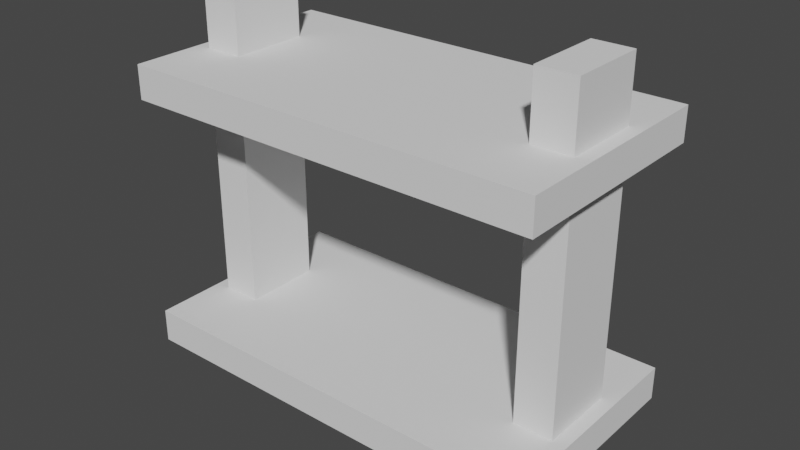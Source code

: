 # Source: simple_shelf_2.blend  (saved by Blender 3.2.14; exported with 4.5.12 LTS)
import bpy
from mathutils import Matrix  # noqa: F401  (used for matrix-valued properties, if any)

bpy.ops.wm.read_factory_settings(use_empty=True)
scene = bpy.context.scene
scene.name = 'Scene'

# ---- collections
col_collection = bpy.data.collections.new('Collection'); scene.collection.children.link(col_collection)

# ---- world
world_world = bpy.data.worlds.new('World'); scene.world = world_world
world_world.use_nodes = True; world_world.node_tree.nodes.clear()
_N = world_world.node_tree.nodes; _L = world_world.node_tree.links
n0 = _N.new('ShaderNodeOutputWorld'); n0.name = 'World Output'; n0.location = (300, 300)
n1 = _N.new('ShaderNodeBackground'); n1.name = 'Background'; n1.location = (10, 300)
n1.inputs[0].default_value = (0.05088, 0.05088, 0.05088, 1.0)
_L.new(n1.outputs[0], n0.inputs[0])
n0.is_active_output = True
world_world.color = (0.05088, 0.05088, 0.05088)
world_world.use_sun_shadow = False
world_world.sun_shadow_jitter_overblur = 0.0

# ---- meshes
me_cube_001 = bpy.data.meshes.new('Cube.001')
me_cube_001.from_pydata([(-1.0, -1.0, -1.0), (-1.0, -1.0, 1.0), (-1.0, 1.0, -1.0), (-1.0, 1.0, 1.0), (1.0, -1.0, -1.0), (1.0, -1.0, 1.0), (1.0, 1.0, -1.0), (1.0, 1.0, 1.0)], [], [(0, 1, 3, 2), (2, 3, 7, 6), (6, 7, 5, 4), (4, 5, 1, 0), (2, 6, 4, 0), (7, 3, 1, 5)])
_uv = me_cube_001.uv_layers.new(name='UVMap')
_uv.uv.foreach_set('vector', [0.375, 0.0, 0.625, 0.0, 0.625, 0.25, 0.375, 0.25, 0.375, 0.25, 0.625, 0.25, 0.625, 0.5, 0.375, 0.5, 0.375, 0.5, 0.625, 0.5, 0.625, 0.75, 0.375, 0.75, 0.375, 0.75, 0.625, 0.75, 0.625, 1.0, 0.375, 1.0, 0.125, 0.5, 0.375, 0.5, 0.375, 0.75, 0.125, 0.75, 0.625, 0.5, 0.875, 0.5, 0.875, 0.75, 0.625, 0.75])
me_cube_001.update()
me_cube_002 = bpy.data.meshes.new('Cube.002')
me_cube_002.from_pydata([(-1.0, -1.0, -1.0), (-1.0, -1.0, 1.0), (-1.0, 1.0, -1.0), (-1.0, 1.0, 1.0), (1.0, -1.0, -1.0), (1.0, -1.0, 1.0), (1.0, 1.0, -1.0), (1.0, 1.0, 1.0)], [], [(0, 1, 3, 2), (2, 3, 7, 6), (6, 7, 5, 4), (4, 5, 1, 0), (2, 6, 4, 0), (7, 3, 1, 5)])
_uv = me_cube_002.uv_layers.new(name='UVMap')
_uv.uv.foreach_set('vector', [0.375, 0.0, 0.625, 0.0, 0.625, 0.25, 0.375, 0.25, 0.375, 0.25, 0.625, 0.25, 0.625, 0.5, 0.375, 0.5, 0.375, 0.5, 0.625, 0.5, 0.625, 0.75, 0.375, 0.75, 0.375, 0.75, 0.625, 0.75, 0.625, 1.0, 0.375, 1.0, 0.125, 0.5, 0.375, 0.5, 0.375, 0.75, 0.125, 0.75, 0.625, 0.5, 0.875, 0.5, 0.875, 0.75, 0.625, 0.75])
me_cube_002.update()
me_cube_003 = bpy.data.meshes.new('Cube.003')
me_cube_003.from_pydata([(-1.0, -1.0, -1.0), (-1.0, -1.0, 1.0), (-1.0, 1.0, -1.0), (-1.0, 1.0, 1.0), (1.0, -1.0, -1.0), (1.0, -1.0, 1.0), (1.0, 1.0, -1.0), (1.0, 1.0, 1.0)], [], [(0, 1, 3, 2), (2, 3, 7, 6), (6, 7, 5, 4), (4, 5, 1, 0), (2, 6, 4, 0), (7, 3, 1, 5)])
_uv = me_cube_003.uv_layers.new(name='UVMap')
_uv.uv.foreach_set('vector', [0.375, 0.0, 0.625, 0.0, 0.625, 0.25, 0.375, 0.25, 0.375, 0.25, 0.625, 0.25, 0.625, 0.5, 0.375, 0.5, 0.375, 0.5, 0.625, 0.5, 0.625, 0.75, 0.375, 0.75, 0.375, 0.75, 0.625, 0.75, 0.625, 1.0, 0.375, 1.0, 0.125, 0.5, 0.375, 0.5, 0.375, 0.75, 0.125, 0.75, 0.625, 0.5, 0.875, 0.5, 0.875, 0.75, 0.625, 0.75])
me_cube_003.update()
me_cube_004 = bpy.data.meshes.new('Cube.004')
me_cube_004.from_pydata([(-1.0, -1.0, -1.0), (-1.0, -1.0, 1.0), (-1.0, 1.0, -1.0), (-1.0, 1.0, 1.0), (1.0, -1.0, -1.0), (1.0, -1.0, 1.0), (1.0, 1.0, -1.0), (1.0, 1.0, 1.0)], [], [(0, 1, 3, 2), (2, 3, 7, 6), (6, 7, 5, 4), (4, 5, 1, 0), (2, 6, 4, 0), (7, 3, 1, 5)])
_uv = me_cube_004.uv_layers.new(name='UVMap')
_uv.uv.foreach_set('vector', [0.375, 0.0, 0.625, 0.0, 0.625, 0.25, 0.375, 0.25, 0.375, 0.25, 0.625, 0.25, 0.625, 0.5, 0.375, 0.5, 0.375, 0.5, 0.625, 0.5, 0.625, 0.75, 0.375, 0.75, 0.375, 0.75, 0.625, 0.75, 0.625, 1.0, 0.375, 1.0, 0.125, 0.5, 0.375, 0.5, 0.375, 0.75, 0.125, 0.75, 0.625, 0.5, 0.875, 0.5, 0.875, 0.75, 0.625, 0.75])
me_cube_004.update()

# ---- objects
ob_cube = bpy.data.objects.new('Cube', me_cube_001)
ob_cube_001 = bpy.data.objects.new('Cube.001', me_cube_002)
ob_cube_002 = bpy.data.objects.new('Cube.002', me_cube_003)
ob_cube_003 = bpy.data.objects.new('Cube.003', me_cube_004)

# ---- transforms, parenting, visibility, modifiers, constraints
ob_cube.location = (0.9, 0.0, 0.0)
ob_cube.scale = (0.1, 0.2, 1.0)
ob_cube_001.location = (-0.9, 0.0, 0.0)
ob_cube_001.scale = (0.1, 0.2, 1.0)
ob_cube_002.location = (0.0, 0.0, -0.7)
ob_cube_002.scale = (1.071, 0.5635, 0.08502)
ob_cube_003.location = (0.0, 0.0, 0.6)
ob_cube_003.scale = (1.071, 0.5635, 0.08502)

# ---- collection membership
col_collection.objects.link(ob_cube)
col_collection.objects.link(ob_cube_001)
col_collection.objects.link(ob_cube_002)
col_collection.objects.link(ob_cube_003)

# ---- scene / render settings (as saved in the file)
scene.frame_start = 1; scene.frame_end = 250; scene.frame_set(1)
scene.render.engine = 'BLENDER_EEVEE_NEXT'
scene.cycles.sampling_pattern = 'TABULATED_SOBOL'
scene.cycles.use_light_tree = False
scene.view_settings.view_transform = 'Filmic'
bpy.context.view_layer.update()

# ---- added for rendering (the .blend has no active camera and no usable light): camera, sun
cam_auto = bpy.data.cameras.new('AutoCamera')
cam_auto.lens = 50.0
cam_auto.sensor_width = 36.0
cam_auto.clip_end = 1000.0
ob_auto_camera = bpy.data.objects.new('AutoCamera', cam_auto)
scene.collection.objects.link(ob_auto_camera)
ob_auto_camera.location = (2.90455, -3.48546, 2.32364)
ob_auto_camera.rotation_euler = (1.09748, -7.21219e-08, 0.694738)
scene.camera = ob_auto_camera
light_auto_sun = bpy.data.lights.new('AutoSun', 'SUN')
light_auto_sun.energy = 3.0
light_auto_sun.angle = 0.0523599
ob_auto_sun = bpy.data.objects.new('AutoSun', light_auto_sun)
scene.collection.objects.link(ob_auto_sun)
ob_auto_sun.rotation_euler = (0.872665, 0.174533, 0.523599)
bpy.context.view_layer.update()
